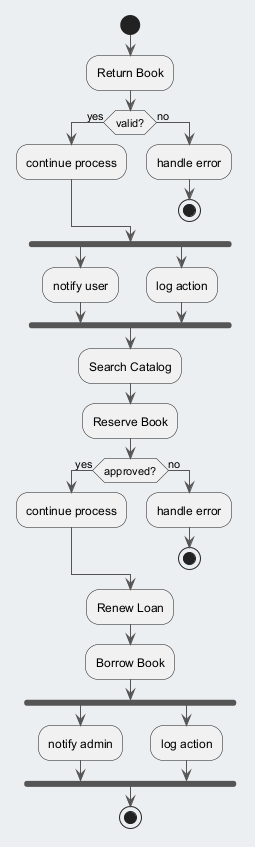

The diagram above was rendered by PlantUML. Its source (embedded in the PNG):
@startuml
skinparam backgroundColor #ECEFF1
skinparam classBackgroundColor #FFFFFF
skinparam classBorderColor #455A64
skinparam ArrowColor #555555
start
:Return Book;
if (valid?) then (yes)
:continue process;
else (no)
:handle error;
stop
endif
fork
:notify user;
fork again
:log action;
end fork
:Search Catalog;
:Reserve Book;
if (approved?) then (yes)
:continue process;
else (no)
:handle error;
stop
endif
:Renew Loan;
:Borrow Book;
fork
:notify admin;
fork again
:log action;
end fork
stop
@enduml